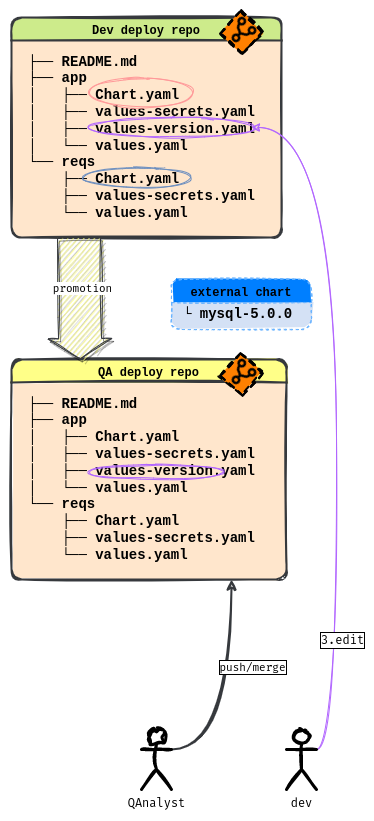

The diagram above was exported from draw.io. Its source (the exported page's mxGraphModel, read from the mxfile embedded in the PNG):
<mxGraphModel dx="1434" dy="742" grid="1" gridSize="10" guides="1" tooltips="1" connect="1" arrows="1" fold="1" page="1" pageScale="1" pageWidth="850" pageHeight="1100" math="0" shadow="0">
  <root>
    <mxCell id="0" />
    <mxCell id="1" parent="0" />
    <mxCell id="2" style="sketch=1;orthogonalLoop=1;jettySize=auto;html=1;exitX=1;exitY=0.3333333333333333;exitDx=0;exitDy=0;exitPerimeter=0;strokeWidth=2;fontFamily=Fira Code;fontSource=https%3A%2F%2Ffonts.googleapis.com%2Fcss%3Ffamily%3DFira%2BCode;startArrow=none;startFill=0;endArrow=classic;endFill=1;strokeColor=#36393d;fillColor=#ffff88;edgeStyle=orthogonalEdgeStyle;curved=1;" edge="1" source="17" parent="1">
      <mxGeometry relative="1" as="geometry">
        <mxPoint x="1350" y="710" as="targetPoint" />
      </mxGeometry>
    </mxCell>
    <mxCell id="3" value="push/merge" style="edgeLabel;html=1;align=center;verticalAlign=middle;resizable=0;points=[];fontFamily=Fira Code;labelBorderColor=default;" vertex="1" connectable="0" parent="2">
      <mxGeometry x="-0.0031" y="8" relative="1" as="geometry">
        <mxPoint x="28" y="-28" as="offset" />
      </mxGeometry>
    </mxCell>
    <mxCell id="4" value="Dev deploy repo" style="swimlane;comic=0;sketch=1;fillStyle=solid;strokeWidth=2;fontFamily=Courier New;fillColor=#cdeb8b;swimlaneFillColor=#FFE6CC;strokeColor=#36393d;rounded=1;" vertex="1" parent="1">
      <mxGeometry x="1130" y="148" width="270" height="220" as="geometry">
        <mxRectangle x="690" y="220" width="110" height="30" as="alternateBounds" />
      </mxGeometry>
    </mxCell>
    <mxCell id="5" value="" style="shape=image;html=1;verticalAlign=top;verticalLabelPosition=bottom;labelBackgroundColor=#ffffff;imageAspect=0;aspect=fixed;image=https://cdn2.iconfinder.com/data/icons/boxicons-regular-vol-2/24/bx-git-repo-forked-128.png;comic=0;fontFamily=Courier New;imageBackground=#FF8000;fillStyle=solid;sketch=1;dashed=1;strokeWidth=2;imageBorder=#000000;rotation=42;" vertex="1" parent="4">
      <mxGeometry x="215" width="30" height="30" as="geometry" />
    </mxCell>
    <mxCell id="6" value="&lt;div style=&quot;font-size: 14px;&quot; align=&quot;left&quot;&gt;&lt;font style=&quot;font-size: 14px;&quot;&gt;&lt;b&gt;├── README.md&lt;br&gt;&lt;/b&gt;&lt;/font&gt;&lt;/div&gt;&lt;div style=&quot;font-size: 14px;&quot; align=&quot;left&quot;&gt;&lt;font style=&quot;font-size: 14px;&quot;&gt;&lt;b&gt;├── app&lt;/b&gt;&lt;/font&gt;&lt;/div&gt;&lt;div style=&quot;font-size: 14px;&quot; align=&quot;left&quot;&gt;&lt;font style=&quot;font-size: 14px;&quot;&gt;&lt;b&gt;│&lt;/b&gt;&lt;/font&gt;&lt;font style=&quot;font-size: 14px;&quot;&gt;&lt;b&gt;&amp;nbsp;&amp;nbsp; &lt;/b&gt;&lt;/font&gt;&lt;font style=&quot;font-size: 14px;&quot;&gt;&lt;b&gt;├── Chart.yaml&lt;/b&gt;&lt;/font&gt;&lt;/div&gt;&lt;div style=&quot;font-size: 14px;&quot; align=&quot;left&quot;&gt;&lt;font style=&quot;font-size: 14px;&quot;&gt;&lt;b&gt;│&amp;nbsp;&amp;nbsp; &lt;/b&gt;&lt;/font&gt;&lt;font style=&quot;font-size: 14px;&quot;&gt;&lt;b&gt;├── values-secrets.yaml&lt;/b&gt;&lt;/font&gt;&lt;/div&gt;&lt;div style=&quot;font-size: 14px;&quot; align=&quot;left&quot;&gt;&lt;div style=&quot;font-size: 14px;&quot; align=&quot;left&quot;&gt;&lt;font style=&quot;font-size: 14px;&quot;&gt;&lt;b&gt;│&amp;nbsp;&amp;nbsp; &lt;/b&gt;&lt;/font&gt;&lt;font style=&quot;font-size: 14px;&quot;&gt;&lt;b&gt;├── values-version.yaml&lt;/b&gt;&lt;/font&gt;&lt;/div&gt;&lt;/div&gt;&lt;div style=&quot;font-size: 14px;&quot; align=&quot;left&quot;&gt;&lt;font style=&quot;font-size: 14px;&quot;&gt;&lt;b&gt;│&amp;nbsp;&amp;nbsp; └── &lt;/b&gt;&lt;/font&gt;&lt;font style=&quot;font-size: 14px;&quot;&gt;&lt;b&gt;values&lt;/b&gt;&lt;/font&gt;&lt;font style=&quot;font-size: 14px;&quot;&gt;&lt;b&gt;.yaml&lt;br&gt;└── reqs&lt;/b&gt;&lt;/font&gt;&lt;/div&gt;&lt;div style=&quot;font-size: 14px;&quot; align=&quot;left&quot;&gt;&lt;div style=&quot;font-size: 14px;&quot; align=&quot;left&quot;&gt;&lt;font style=&quot;font-size: 14px;&quot;&gt;&lt;b&gt;&amp;nbsp;&lt;/b&gt;&lt;/font&gt;&lt;font style=&quot;font-size: 14px;&quot;&gt;&lt;b&gt;&amp;nbsp;&amp;nbsp; &lt;/b&gt;&lt;/font&gt;&lt;font style=&quot;font-size: 14px;&quot;&gt;&lt;b&gt;├── Chart.yaml&lt;/b&gt;&lt;/font&gt;&lt;/div&gt;&lt;font style=&quot;font-size: 14px;&quot;&gt;&lt;b&gt;&amp;nbsp;&amp;nbsp;&amp;nbsp; ├── &lt;/b&gt;&lt;/font&gt;&lt;font style=&quot;font-size: 14px;&quot;&gt;&lt;b&gt;values-&lt;/b&gt;&lt;/font&gt;&lt;font style=&quot;font-size: 14px;&quot;&gt;&lt;b&gt;secrets.yaml&lt;br&gt;&amp;nbsp;&amp;nbsp;&amp;nbsp; └── values.yaml&lt;/b&gt;&lt;/font&gt;&lt;/div&gt;" style="text;html=1;align=left;verticalAlign=middle;resizable=0;points=[];autosize=1;strokeColor=none;fillColor=none;fontFamily=Courier New;" vertex="1" parent="4">
      <mxGeometry x="15" y="30" width="250" height="180" as="geometry" />
    </mxCell>
    <mxCell id="7" value="" style="ellipse;whiteSpace=wrap;html=1;rounded=1;shadow=0;glass=0;labelBackgroundColor=none;labelBorderColor=none;sketch=1;fillStyle=solid;strokeColor=#FF9999;strokeWidth=1;fontFamily=Fira Code;fontSource=https%3A%2F%2Ffonts.googleapis.com%2Fcss%3Ffamily%3DFira%2BCode;fontSize=12;fontColor=#FF6666;fillColor=none;" vertex="1" parent="4">
      <mxGeometry x="80" y="60" width="100" height="30" as="geometry" />
    </mxCell>
    <mxCell id="8" value="" style="ellipse;whiteSpace=wrap;html=1;rounded=1;shadow=0;glass=0;labelBackgroundColor=none;labelBorderColor=none;sketch=1;fillStyle=solid;strokeColor=#B266FF;strokeWidth=1;fontFamily=Fira Code;fontSource=https%3A%2F%2Ffonts.googleapis.com%2Fcss%3Ffamily%3DFira%2BCode;fontSize=12;fontColor=#ffffff;fillColor=none;" vertex="1" parent="4">
      <mxGeometry x="80" y="100" width="160" height="20" as="geometry" />
    </mxCell>
    <mxCell id="9" value="" style="ellipse;whiteSpace=wrap;html=1;rounded=1;shadow=0;glass=0;labelBackgroundColor=none;labelBorderColor=none;sketch=1;fillStyle=auto;strokeColor=#6c8ebf;strokeWidth=1;fontFamily=Fira Code;fontSource=https%3A%2F%2Ffonts.googleapis.com%2Fcss%3Ffamily%3DFira%2BCode;fontSize=12;fillColor=none;" vertex="1" parent="4">
      <mxGeometry x="70" y="150" width="110" height="20" as="geometry" />
    </mxCell>
    <mxCell id="10" style="sketch=1;orthogonalLoop=1;jettySize=auto;html=1;exitX=1;exitY=0.3333333333333333;exitDx=0;exitDy=0;exitPerimeter=0;entryX=1;entryY=0.5;entryDx=0;entryDy=0;shadow=0;fontFamily=Fira Code;fontSource=https%3A%2F%2Ffonts.googleapis.com%2Fcss%3Ffamily%3DFira%2BCode;fontSize=12;fontColor=#000000;startArrow=none;startFill=0;endArrow=classic;endFill=1;elbow=vertical;edgeStyle=orthogonalEdgeStyle;curved=1;strokeColor=#B266FF;" edge="1" source="12" target="8" parent="1">
      <mxGeometry relative="1" as="geometry" />
    </mxCell>
    <mxCell id="11" value="3.edit" style="edgeLabel;html=1;align=center;verticalAlign=middle;resizable=0;points=[];fontSize=12;fontFamily=Fira Code;fontColor=#000000;labelBorderColor=default;" vertex="1" connectable="0" parent="10">
      <mxGeometry x="-0.7125" y="1" relative="1" as="geometry">
        <mxPoint x="6" y="-25" as="offset" />
      </mxGeometry>
    </mxCell>
    <mxCell id="12" value="dev" style="shape=umlActor;verticalLabelPosition=bottom;verticalAlign=top;html=1;outlineConnect=0;rounded=1;shadow=0;glass=0;labelBackgroundColor=none;labelBorderColor=none;sketch=1;fillStyle=solid;strokeColor=default;strokeWidth=3;fontFamily=Fira Code;fontSource=https%3A%2F%2Ffonts.googleapis.com%2Fcss%3Ffamily%3DFira%2BCode;fontSize=12;fontColor=default;fillColor=none;" vertex="1" parent="1">
      <mxGeometry x="1405" y="860" width="30" height="60" as="geometry" />
    </mxCell>
    <mxCell id="13" value="QA deploy repo" style="swimlane;comic=0;sketch=1;fillStyle=solid;strokeWidth=2;fontFamily=Courier New;fillColor=#ffff88;swimlaneFillColor=#FFE6CC;strokeColor=#36393d;rounded=1;" vertex="1" parent="1">
      <mxGeometry x="1130" y="490" width="275" height="220" as="geometry">
        <mxRectangle x="1130" y="490" width="110" height="30" as="alternateBounds" />
      </mxGeometry>
    </mxCell>
    <mxCell id="14" value="" style="shape=image;html=1;verticalAlign=top;verticalLabelPosition=bottom;labelBackgroundColor=#ffffff;imageAspect=0;aspect=fixed;image=https://cdn2.iconfinder.com/data/icons/boxicons-regular-vol-2/24/bx-git-repo-forked-128.png;comic=0;fontFamily=Courier New;imageBackground=#FF8000;fillStyle=solid;sketch=1;dashed=1;strokeWidth=2;imageBorder=#000000;rotation=42;" vertex="1" parent="13">
      <mxGeometry x="215" width="30" height="30" as="geometry" />
    </mxCell>
    <mxCell id="15" value="&lt;div style=&quot;font-size: 14px;&quot; align=&quot;left&quot;&gt;&lt;font style=&quot;font-size: 14px;&quot;&gt;&lt;b&gt;├── README.md&lt;br&gt;&lt;/b&gt;&lt;/font&gt;&lt;/div&gt;&lt;div style=&quot;font-size: 14px;&quot; align=&quot;left&quot;&gt;&lt;font style=&quot;font-size: 14px;&quot;&gt;&lt;b&gt;├── app&lt;/b&gt;&lt;/font&gt;&lt;/div&gt;&lt;div style=&quot;font-size: 14px;&quot; align=&quot;left&quot;&gt;&lt;font style=&quot;font-size: 14px;&quot;&gt;&lt;b&gt;│&lt;/b&gt;&lt;/font&gt;&lt;font style=&quot;font-size: 14px;&quot;&gt;&lt;b&gt;&amp;nbsp;&amp;nbsp; &lt;/b&gt;&lt;/font&gt;&lt;font style=&quot;font-size: 14px;&quot;&gt;&lt;b&gt;├── Chart.yaml&lt;/b&gt;&lt;/font&gt;&lt;/div&gt;&lt;div style=&quot;font-size: 14px;&quot; align=&quot;left&quot;&gt;&lt;font style=&quot;font-size: 14px;&quot;&gt;&lt;b&gt;│&amp;nbsp;&amp;nbsp; &lt;/b&gt;&lt;/font&gt;&lt;font style=&quot;font-size: 14px;&quot;&gt;&lt;b&gt;├── values-secrets.yaml&lt;/b&gt;&lt;/font&gt;&lt;/div&gt;&lt;div style=&quot;font-size: 14px;&quot; align=&quot;left&quot;&gt;&lt;div style=&quot;font-size: 14px;&quot; align=&quot;left&quot;&gt;&lt;font style=&quot;font-size: 14px;&quot;&gt;&lt;b&gt;│&amp;nbsp;&amp;nbsp; &lt;/b&gt;&lt;/font&gt;&lt;font style=&quot;font-size: 14px;&quot;&gt;&lt;b&gt;├── values-version.yaml&lt;/b&gt;&lt;/font&gt;&lt;/div&gt;&lt;/div&gt;&lt;div style=&quot;font-size: 14px;&quot; align=&quot;left&quot;&gt;&lt;font style=&quot;font-size: 14px;&quot;&gt;&lt;b&gt;│&amp;nbsp;&amp;nbsp; └── &lt;/b&gt;&lt;/font&gt;&lt;font style=&quot;font-size: 14px;&quot;&gt;&lt;b&gt;values&lt;/b&gt;&lt;/font&gt;&lt;font style=&quot;font-size: 14px;&quot;&gt;&lt;b&gt;.yaml&lt;br&gt;└── reqs&lt;/b&gt;&lt;/font&gt;&lt;/div&gt;&lt;div style=&quot;font-size: 14px;&quot; align=&quot;left&quot;&gt;&lt;div style=&quot;font-size: 14px;&quot; align=&quot;left&quot;&gt;&lt;font style=&quot;font-size: 14px;&quot;&gt;&lt;b&gt;&amp;nbsp;&lt;/b&gt;&lt;/font&gt;&lt;font style=&quot;font-size: 14px;&quot;&gt;&lt;b&gt;&amp;nbsp;&amp;nbsp; &lt;/b&gt;&lt;/font&gt;&lt;font style=&quot;font-size: 14px;&quot;&gt;&lt;b&gt;├── Chart.yaml&lt;/b&gt;&lt;/font&gt;&lt;/div&gt;&lt;font style=&quot;font-size: 14px;&quot;&gt;&lt;b&gt;&amp;nbsp;&amp;nbsp;&amp;nbsp; ├── &lt;/b&gt;&lt;/font&gt;&lt;font style=&quot;font-size: 14px;&quot;&gt;&lt;b&gt;values-&lt;/b&gt;&lt;/font&gt;&lt;font style=&quot;font-size: 14px;&quot;&gt;&lt;b&gt;secrets.yaml&lt;br&gt;&amp;nbsp;&amp;nbsp;&amp;nbsp; └── values.yaml&lt;/b&gt;&lt;/font&gt;&lt;/div&gt;" style="text;html=1;align=left;verticalAlign=middle;resizable=0;points=[];autosize=1;strokeColor=none;fillColor=none;fontFamily=Courier New;" vertex="1" parent="13">
      <mxGeometry x="15" y="30" width="250" height="180" as="geometry" />
    </mxCell>
    <mxCell id="16" value="" style="ellipse;whiteSpace=wrap;html=1;rounded=1;shadow=0;glass=0;labelBackgroundColor=none;labelBorderColor=none;sketch=1;fillStyle=solid;strokeColor=#B266FF;strokeWidth=1;fontFamily=Fira Code;fontSource=https%3A%2F%2Ffonts.googleapis.com%2Fcss%3Ffamily%3DFira%2BCode;fontSize=12;fontColor=#ffffff;fillColor=none;" vertex="1" parent="13">
      <mxGeometry x="80" y="105" width="130" height="15" as="geometry" />
    </mxCell>
    <mxCell id="17" value="QAnalyst" style="shape=umlActor;verticalLabelPosition=bottom;verticalAlign=top;html=1;outlineConnect=0;labelBorderColor=none;fillStyle=auto;fontFamily=Fira Code;fontSource=https%3A%2F%2Ffonts.googleapis.com%2Fcss%3Ffamily%3DFira%2BCode;fillColor=none;strokeWidth=3;strokeColor=default;sketch=1;curveFitting=1;jiggle=2;shadow=0;" vertex="1" parent="1">
      <mxGeometry x="1260" y="860" width="30" height="60" as="geometry" />
    </mxCell>
    <mxCell id="18" value="external chart" style="swimlane;comic=0;sketch=1;fillStyle=solid;strokeWidth=1;fontFamily=Courier New;fillColor=#007FFF;swimlaneFillColor=#D4E1F5;strokeColor=#66B2FF;dashed=1;rounded=1;" vertex="1" parent="1">
      <mxGeometry x="1290" y="410" width="140" height="50" as="geometry">
        <mxRectangle x="690" y="220" width="110" height="30" as="alternateBounds" />
      </mxGeometry>
    </mxCell>
    <mxCell id="19" value="&lt;div style=&quot;font-size: 14px;&quot; align=&quot;left&quot;&gt;&lt;font style=&quot;font-size: 14px;&quot;&gt;&lt;b&gt;└&lt;/b&gt;&lt;/font&gt;&lt;font style=&quot;font-size: 14px;&quot;&gt;&lt;b&gt; mysql-5.0.0&lt;/b&gt;&lt;/font&gt;&lt;/div&gt;" style="text;html=1;align=left;verticalAlign=middle;resizable=0;points=[];autosize=1;strokeColor=none;fillColor=none;fontFamily=Courier New;" vertex="1" parent="18">
      <mxGeometry x="10" y="20" width="130" height="30" as="geometry" />
    </mxCell>
    <mxCell id="20" value="" style="shape=flexArrow;endArrow=classic;html=1;sketch=1;strokeWidth=1;curved=1;entryX=0.25;entryY=0;entryDx=0;entryDy=0;exitX=0.25;exitY=1;exitDx=0;exitDy=0;width=43;endSize=6.43;fillColor=#ffff88;strokeColor=#36393d;shadow=1;" edge="1" source="4" target="13" parent="1">
      <mxGeometry width="50" height="50" relative="1" as="geometry">
        <mxPoint x="1230" y="390" as="sourcePoint" />
        <mxPoint x="1270" y="410" as="targetPoint" />
      </mxGeometry>
    </mxCell>
    <mxCell id="21" value="&lt;font data-font-src=&quot;https://fonts.googleapis.com/css?family=Fira+Code&quot; face=&quot;Fira Code&quot;&gt;promotion&lt;/font&gt;" style="edgeLabel;html=1;align=center;verticalAlign=middle;resizable=0;points=[];" vertex="1" connectable="0" parent="20">
      <mxGeometry x="-0.2684" y="-4" relative="1" as="geometry">
        <mxPoint x="7" y="5" as="offset" />
      </mxGeometry>
    </mxCell>
  </root>
</mxGraphModel>